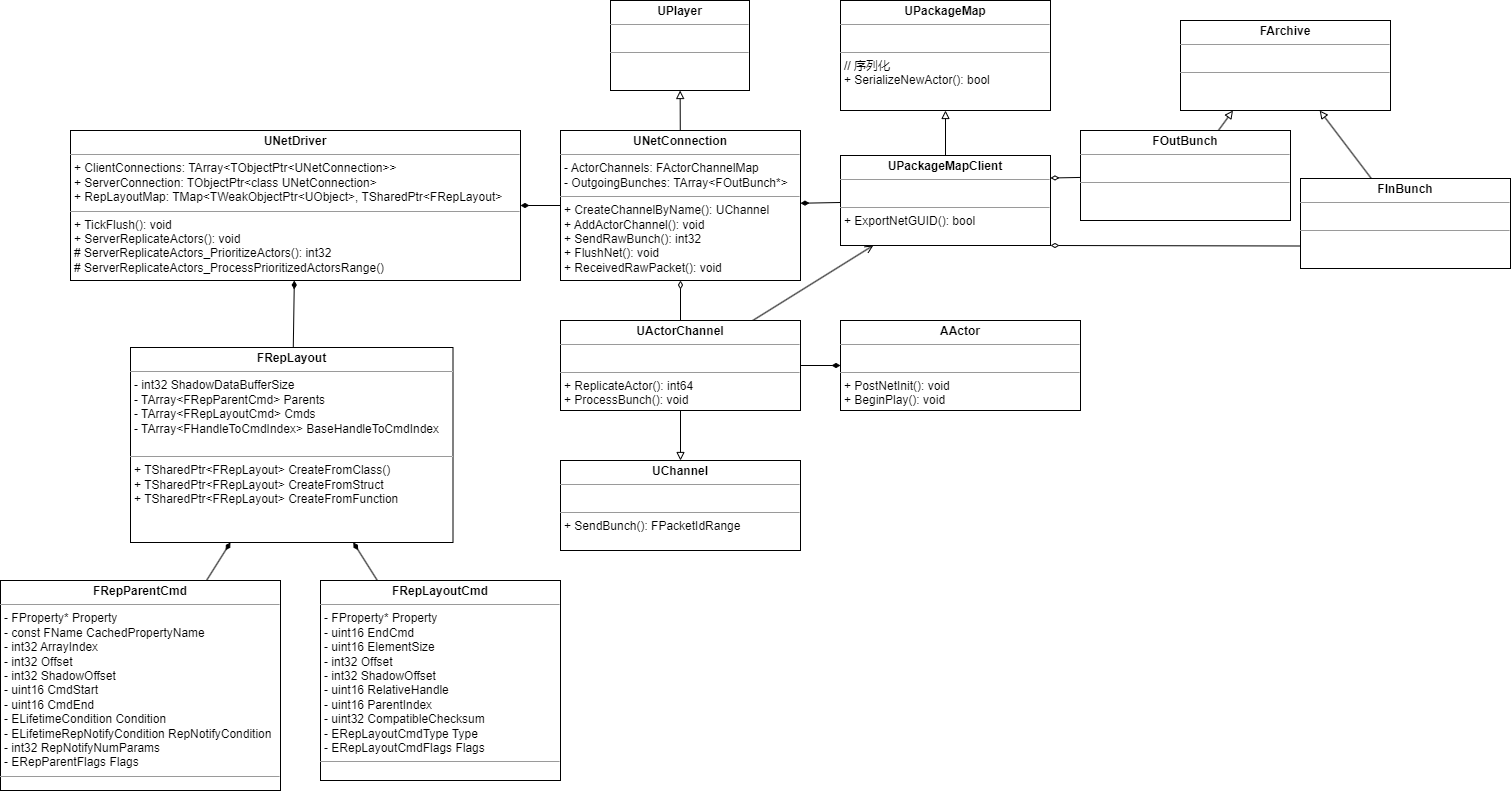

The diagram above was exported from draw.io. Its source (the exported page's mxGraphModel, read from the mxfile embedded in the PNG):
<mxGraphModel dx="2433" dy="1139" grid="1" gridSize="10" guides="1" tooltips="1" connect="1" arrows="1" fold="1" page="1" pageScale="1" pageWidth="827" pageHeight="1169" background="none" math="0" shadow="1">
  <root>
    <mxCell id="0" />
    <mxCell id="1" parent="0" />
    <mxCell id="2" value="&lt;p style=&quot;margin:0px;margin-top:4px;text-align:center;&quot;&gt;&lt;b&gt;UNetDriver&lt;/b&gt;&lt;br&gt;&lt;/p&gt;&lt;hr size=&quot;1&quot;&gt;&lt;p style=&quot;margin:0px;margin-left:4px;&quot;&gt;+ ClientConnections: TArray&amp;lt;TObjectPtr&amp;lt;UNetConnection&amp;gt;&amp;gt;&lt;/p&gt;&lt;p style=&quot;margin:0px;margin-left:4px;&quot;&gt;+&amp;nbsp;ServerConnection:&amp;nbsp;TObjectPtr&amp;lt;class UNetConnection&amp;gt;&lt;/p&gt;&lt;p style=&quot;margin:0px;margin-left:4px;&quot;&gt;+&amp;nbsp;RepLayoutMap: TMap&amp;lt;TWeakObjectPtr&amp;lt;UObject&amp;gt;, TSharedPtr&amp;lt;FRepLayout&amp;gt;&lt;/p&gt;&lt;hr size=&quot;1&quot;&gt;&lt;p style=&quot;margin:0px;margin-left:4px;&quot;&gt;+ TickFlush(): void&lt;/p&gt;&lt;p style=&quot;margin:0px;margin-left:4px;&quot;&gt;+ ServerReplicateActors(): void&lt;/p&gt;&lt;p style=&quot;margin:0px;margin-left:4px;&quot;&gt;# ServerReplicateActors_PrioritizeActors(): int32&lt;/p&gt;&lt;p style=&quot;margin:0px;margin-left:4px;&quot;&gt;# ServerReplicateActors_ProcessPrioritizedActorsRange()&lt;/p&gt;&lt;p style=&quot;margin:0px;margin-left:4px;&quot;&gt;&lt;br&gt;&lt;/p&gt;" style="verticalAlign=top;align=left;overflow=fill;fontSize=12;fontFamily=Helvetica;html=1;hachureGap=4;fontSource=https%3A%2F%2Ffonts.googleapis.com%2Fcss%3Ffamily%3DArchitects%2BDaughter;" parent="1" vertex="1">
      <mxGeometry x="-230" y="270" width="450" height="150" as="geometry" />
    </mxCell>
    <mxCell id="4" style="edgeStyle=none;hachureGap=4;html=1;fontFamily=Architects Daughter;fontSource=https%3A%2F%2Ffonts.googleapis.com%2Fcss%3Ffamily%3DArchitects%2BDaughter;fontSize=16;endArrow=diamondThin;endFill=1;" parent="1" source="3" target="2" edge="1">
      <mxGeometry relative="1" as="geometry" />
    </mxCell>
    <mxCell id="14" style="edgeStyle=none;html=1;endArrow=block;endFill=0;" parent="1" source="3" target="13" edge="1">
      <mxGeometry relative="1" as="geometry" />
    </mxCell>
    <mxCell id="3" value="&lt;p style=&quot;margin:0px;margin-top:4px;text-align:center;&quot;&gt;&lt;b&gt;UNetConnection&lt;/b&gt;&lt;br&gt;&lt;/p&gt;&lt;hr size=&quot;1&quot;&gt;&lt;p style=&quot;margin:0px;margin-left:4px;&quot;&gt;-&amp;nbsp;ActorChannels:&amp;nbsp;FActorChannelMap&lt;/p&gt;&lt;p style=&quot;margin:0px;margin-left:4px;&quot;&gt;-&amp;nbsp;OutgoingBunches:&amp;nbsp;TArray&amp;lt;FOutBunch*&amp;gt;&lt;/p&gt;&lt;hr size=&quot;1&quot;&gt;&lt;p style=&quot;margin:0px;margin-left:4px;&quot;&gt;+ CreateChannelByName(): UChannel&lt;/p&gt;&lt;p style=&quot;margin:0px;margin-left:4px;&quot;&gt;+ AddActorChannel(): void&lt;/p&gt;&lt;p style=&quot;margin:0px;margin-left:4px;&quot;&gt;+&amp;nbsp;SendRawBunch(): int32&lt;/p&gt;&lt;p style=&quot;margin:0px;margin-left:4px;&quot;&gt;+&amp;nbsp;FlushNet(): void&lt;/p&gt;&lt;p style=&quot;margin:0px;margin-left:4px;&quot;&gt;+&amp;nbsp;ReceivedRawPacket(): void&lt;/p&gt;" style="verticalAlign=top;align=left;overflow=fill;fontSize=12;fontFamily=Helvetica;html=1;hachureGap=4;fontSource=https%3A%2F%2Ffonts.googleapis.com%2Fcss%3Ffamily%3DArchitects%2BDaughter;" parent="1" vertex="1">
      <mxGeometry x="260" y="270" width="240" height="150" as="geometry" />
    </mxCell>
    <mxCell id="11" style="edgeStyle=none;html=1;endArrow=open;endFill=0;" parent="1" source="5" target="6" edge="1">
      <mxGeometry relative="1" as="geometry" />
    </mxCell>
    <mxCell id="12" style="edgeStyle=none;html=1;endArrow=diamondThin;endFill=0;" parent="1" source="5" target="3" edge="1">
      <mxGeometry relative="1" as="geometry" />
    </mxCell>
    <mxCell id="16" style="edgeStyle=none;html=1;endArrow=block;endFill=0;" parent="1" source="5" target="15" edge="1">
      <mxGeometry relative="1" as="geometry" />
    </mxCell>
    <mxCell id="18" style="edgeStyle=none;html=1;entryX=0;entryY=0.5;entryDx=0;entryDy=0;endArrow=diamondThin;endFill=1;" parent="1" source="5" target="17" edge="1">
      <mxGeometry relative="1" as="geometry" />
    </mxCell>
    <mxCell id="5" value="&lt;p style=&quot;margin:0px;margin-top:4px;text-align:center;&quot;&gt;&lt;b&gt;UActorChannel&lt;/b&gt;&lt;br&gt;&lt;/p&gt;&lt;hr size=&quot;1&quot;&gt;&lt;p style=&quot;margin:0px;margin-left:4px;&quot;&gt;&lt;br&gt;&lt;/p&gt;&lt;hr size=&quot;1&quot;&gt;&lt;p style=&quot;margin:0px;margin-left:4px;&quot;&gt;+ ReplicateActor(): int64&lt;/p&gt;&lt;p style=&quot;margin:0px;margin-left:4px;&quot;&gt;+&amp;nbsp;ProcessBunch(): void&lt;/p&gt;" style="verticalAlign=top;align=left;overflow=fill;fontSize=12;fontFamily=Helvetica;html=1;hachureGap=4;fontSource=https%3A%2F%2Ffonts.googleapis.com%2Fcss%3Ffamily%3DArchitects%2BDaughter;" parent="1" vertex="1">
      <mxGeometry x="260" y="460" width="240" height="90" as="geometry" />
    </mxCell>
    <mxCell id="7" style="edgeStyle=none;hachureGap=4;html=1;fontFamily=Architects Daughter;fontSource=https%3A%2F%2Ffonts.googleapis.com%2Fcss%3Ffamily%3DArchitects%2BDaughter;fontSize=16;endArrow=diamondThin;endFill=1;" parent="1" source="6" target="3" edge="1">
      <mxGeometry relative="1" as="geometry" />
    </mxCell>
    <mxCell id="10" style="edgeStyle=none;hachureGap=4;html=1;fontFamily=Architects Daughter;fontSource=https%3A%2F%2Ffonts.googleapis.com%2Fcss%3Ffamily%3DArchitects%2BDaughter;fontSize=16;endArrow=block;endFill=0;" parent="1" source="6" target="9" edge="1">
      <mxGeometry relative="1" as="geometry" />
    </mxCell>
    <mxCell id="6" value="&lt;p style=&quot;margin:0px;margin-top:4px;text-align:center;&quot;&gt;&lt;b&gt;UPackageMapClient&lt;/b&gt;&lt;br&gt;&lt;/p&gt;&lt;hr size=&quot;1&quot;&gt;&lt;p style=&quot;margin:0px;margin-left:4px;&quot;&gt;&lt;br&gt;&lt;/p&gt;&lt;hr size=&quot;1&quot;&gt;&lt;p style=&quot;border-color: var(--border-color); margin: 0px 0px 0px 4px;&quot;&gt;&lt;span style=&quot;background-color: initial;&quot;&gt;+ ExportNetGUID(): bool&lt;/span&gt;&lt;br&gt;&lt;/p&gt;" style="verticalAlign=top;align=left;overflow=fill;fontSize=12;fontFamily=Helvetica;html=1;hachureGap=4;fontSource=https%3A%2F%2Ffonts.googleapis.com%2Fcss%3Ffamily%3DArchitects%2BDaughter;" parent="1" vertex="1">
      <mxGeometry x="540" y="295" width="210" height="90" as="geometry" />
    </mxCell>
    <mxCell id="9" value="&lt;p style=&quot;margin:0px;margin-top:4px;text-align:center;&quot;&gt;&lt;b&gt;UPackageMap&lt;/b&gt;&lt;br&gt;&lt;/p&gt;&lt;hr size=&quot;1&quot;&gt;&lt;p style=&quot;margin:0px;margin-left:4px;&quot;&gt;&lt;br&gt;&lt;/p&gt;&lt;hr size=&quot;1&quot;&gt;&lt;p style=&quot;margin:0px;margin-left:4px;&quot;&gt;// 序列化&lt;/p&gt;&lt;p style=&quot;margin:0px;margin-left:4px;&quot;&gt;+ SerializeNewActor(): bool&lt;/p&gt;&lt;p style=&quot;margin:0px;margin-left:4px;&quot;&gt;&lt;br&gt;&lt;/p&gt;" style="verticalAlign=top;align=left;overflow=fill;fontSize=12;fontFamily=Helvetica;html=1;hachureGap=4;fontSource=https%3A%2F%2Ffonts.googleapis.com%2Fcss%3Ffamily%3DArchitects%2BDaughter;" parent="1" vertex="1">
      <mxGeometry x="540" y="140" width="210" height="110" as="geometry" />
    </mxCell>
    <mxCell id="13" value="&lt;p style=&quot;margin:0px;margin-top:4px;text-align:center;&quot;&gt;&lt;b&gt;UPlayer&lt;/b&gt;&lt;br&gt;&lt;/p&gt;&lt;hr size=&quot;1&quot;&gt;&lt;p style=&quot;margin:0px;margin-left:4px;&quot;&gt;&lt;br&gt;&lt;/p&gt;&lt;hr size=&quot;1&quot;&gt;&lt;p style=&quot;margin:0px;margin-left:4px;&quot;&gt;&lt;br&gt;&lt;/p&gt;" style="verticalAlign=top;align=left;overflow=fill;fontSize=12;fontFamily=Helvetica;html=1;hachureGap=4;fontSource=https%3A%2F%2Ffonts.googleapis.com%2Fcss%3Ffamily%3DArchitects%2BDaughter;" parent="1" vertex="1">
      <mxGeometry x="310" y="140" width="139" height="90" as="geometry" />
    </mxCell>
    <mxCell id="15" value="&lt;p style=&quot;margin:0px;margin-top:4px;text-align:center;&quot;&gt;&lt;b&gt;UChannel&lt;/b&gt;&lt;br&gt;&lt;/p&gt;&lt;hr size=&quot;1&quot;&gt;&lt;p style=&quot;margin:0px;margin-left:4px;&quot;&gt;&lt;br&gt;&lt;/p&gt;&lt;hr size=&quot;1&quot;&gt;&lt;p style=&quot;margin:0px;margin-left:4px;&quot;&gt;+ SendBunch(): FPacketIdRange&lt;/p&gt;" style="verticalAlign=top;align=left;overflow=fill;fontSize=12;fontFamily=Helvetica;html=1;hachureGap=4;fontSource=https%3A%2F%2Ffonts.googleapis.com%2Fcss%3Ffamily%3DArchitects%2BDaughter;" parent="1" vertex="1">
      <mxGeometry x="260" y="600" width="240" height="90" as="geometry" />
    </mxCell>
    <mxCell id="17" value="&lt;p style=&quot;margin:0px;margin-top:4px;text-align:center;&quot;&gt;&lt;b&gt;AActor&lt;/b&gt;&lt;br&gt;&lt;/p&gt;&lt;hr size=&quot;1&quot;&gt;&lt;p style=&quot;margin:0px;margin-left:4px;&quot;&gt;&lt;br&gt;&lt;/p&gt;&lt;hr size=&quot;1&quot;&gt;&lt;p style=&quot;margin:0px;margin-left:4px;&quot;&gt;+ PostNetInit(): void&lt;/p&gt;&lt;p style=&quot;margin:0px;margin-left:4px;&quot;&gt;+ BeginPlay(): void&lt;/p&gt;" style="verticalAlign=top;align=left;overflow=fill;fontSize=12;fontFamily=Helvetica;html=1;hachureGap=4;fontSource=https%3A%2F%2Ffonts.googleapis.com%2Fcss%3Ffamily%3DArchitects%2BDaughter;" parent="1" vertex="1">
      <mxGeometry x="540" y="460" width="240" height="90" as="geometry" />
    </mxCell>
    <mxCell id="28" style="edgeStyle=none;html=1;entryX=0.25;entryY=1;entryDx=0;entryDy=0;endArrow=block;endFill=0;" parent="1" source="19" target="24" edge="1">
      <mxGeometry relative="1" as="geometry" />
    </mxCell>
    <mxCell id="29" style="edgeStyle=none;html=1;entryX=1;entryY=0.25;entryDx=0;entryDy=0;endArrow=diamondThin;endFill=0;" parent="1" source="19" target="6" edge="1">
      <mxGeometry relative="1" as="geometry" />
    </mxCell>
    <mxCell id="19" value="&lt;p style=&quot;margin:0px;margin-top:4px;text-align:center;&quot;&gt;&lt;b&gt;FOutBunch&lt;/b&gt;&lt;br&gt;&lt;/p&gt;&lt;hr size=&quot;1&quot;&gt;&lt;p style=&quot;margin:0px;margin-left:4px;&quot;&gt;&lt;br&gt;&lt;/p&gt;&lt;hr size=&quot;1&quot;&gt;&lt;p style=&quot;border-color: var(--border-color); margin: 0px 0px 0px 4px;&quot;&gt;&lt;br&gt;&lt;/p&gt;" style="verticalAlign=top;align=left;overflow=fill;fontSize=12;fontFamily=Helvetica;html=1;hachureGap=4;fontSource=https%3A%2F%2Ffonts.googleapis.com%2Fcss%3Ffamily%3DArchitects%2BDaughter;" parent="1" vertex="1">
      <mxGeometry x="780" y="270" width="210" height="90" as="geometry" />
    </mxCell>
    <mxCell id="27" style="edgeStyle=none;html=1;endArrow=block;endFill=0;" parent="1" source="20" target="24" edge="1">
      <mxGeometry relative="1" as="geometry" />
    </mxCell>
    <mxCell id="30" style="edgeStyle=none;html=1;entryX=1;entryY=1;entryDx=0;entryDy=0;endArrow=diamondThin;endFill=0;exitX=0;exitY=0.75;exitDx=0;exitDy=0;" parent="1" source="20" target="6" edge="1">
      <mxGeometry relative="1" as="geometry" />
    </mxCell>
    <mxCell id="20" value="&lt;p style=&quot;margin:0px;margin-top:4px;text-align:center;&quot;&gt;&lt;b&gt;FInBunch&lt;/b&gt;&lt;br&gt;&lt;/p&gt;&lt;hr size=&quot;1&quot;&gt;&lt;p style=&quot;margin:0px;margin-left:4px;&quot;&gt;&lt;br&gt;&lt;/p&gt;&lt;hr size=&quot;1&quot;&gt;&lt;p style=&quot;border-color: var(--border-color); margin: 0px 0px 0px 4px;&quot;&gt;&lt;br&gt;&lt;/p&gt;" style="verticalAlign=top;align=left;overflow=fill;fontSize=12;fontFamily=Helvetica;html=1;hachureGap=4;fontSource=https%3A%2F%2Ffonts.googleapis.com%2Fcss%3Ffamily%3DArchitects%2BDaughter;" parent="1" vertex="1">
      <mxGeometry x="1000" y="318" width="210" height="90" as="geometry" />
    </mxCell>
    <mxCell id="24" value="&lt;p style=&quot;margin:0px;margin-top:4px;text-align:center;&quot;&gt;&lt;b&gt;FArchive&lt;/b&gt;&lt;br&gt;&lt;/p&gt;&lt;hr size=&quot;1&quot;&gt;&lt;p style=&quot;margin:0px;margin-left:4px;&quot;&gt;&lt;br&gt;&lt;/p&gt;&lt;hr size=&quot;1&quot;&gt;&lt;p style=&quot;border-color: var(--border-color); margin: 0px 0px 0px 4px;&quot;&gt;&lt;br&gt;&lt;/p&gt;" style="verticalAlign=top;align=left;overflow=fill;fontSize=12;fontFamily=Helvetica;html=1;hachureGap=4;fontSource=https%3A%2F%2Ffonts.googleapis.com%2Fcss%3Ffamily%3DArchitects%2BDaughter;" parent="1" vertex="1">
      <mxGeometry x="880" y="160" width="210" height="90" as="geometry" />
    </mxCell>
    <mxCell id="32" style="edgeStyle=none;hachureGap=4;html=1;fontFamily=Architects Daughter;fontSource=https%3A%2F%2Ffonts.googleapis.com%2Fcss%3Ffamily%3DArchitects%2BDaughter;fontSize=16;endArrow=diamondThin;endFill=1;" parent="1" source="31" target="2" edge="1">
      <mxGeometry relative="1" as="geometry" />
    </mxCell>
    <mxCell id="31" value="&lt;p style=&quot;margin:0px;margin-top:4px;text-align:center;&quot;&gt;&lt;b&gt;FRepLayout&lt;/b&gt;&lt;br&gt;&lt;/p&gt;&lt;hr size=&quot;1&quot;&gt;&lt;p style=&quot;margin:0px;margin-left:4px;&quot;&gt;-&amp;nbsp;int32 ShadowDataBufferSize&lt;/p&gt;&lt;p style=&quot;margin:0px;margin-left:4px;&quot;&gt;-&amp;nbsp;TArray&amp;lt;FRepParentCmd&amp;gt; Parents&lt;/p&gt;&lt;p style=&quot;margin:0px;margin-left:4px;&quot;&gt;-&amp;nbsp;TArray&amp;lt;FRepLayoutCmd&amp;gt; Cmds&lt;br&gt;-&amp;nbsp;TArray&amp;lt;FHandleToCmdIndex&amp;gt; BaseHandleToCmdIndex&lt;/p&gt;&lt;p style=&quot;margin:0px;margin-left:4px;&quot;&gt;&lt;br&gt;&lt;/p&gt;&lt;hr size=&quot;1&quot;&gt;&lt;p style=&quot;margin:0px;margin-left:4px;&quot;&gt;+ TSharedPtr&amp;lt;FRepLayout&amp;gt; CreateFromClass()&lt;/p&gt;&lt;p style=&quot;margin:0px;margin-left:4px;&quot;&gt;+&amp;nbsp;TSharedPtr&amp;lt;FRepLayout&amp;gt; CreateFromStruct&lt;/p&gt;&lt;p style=&quot;margin:0px;margin-left:4px;&quot;&gt;+&amp;nbsp;TSharedPtr&amp;lt;FRepLayout&amp;gt; CreateFromFunction&lt;/p&gt;" style="verticalAlign=top;align=left;overflow=fill;fontSize=12;fontFamily=Helvetica;html=1;hachureGap=4;fontSource=https%3A%2F%2Ffonts.googleapis.com%2Fcss%3Ffamily%3DArchitects%2BDaughter;" parent="1" vertex="1">
      <mxGeometry x="-170" y="487" width="322.5" height="195" as="geometry" />
    </mxCell>
    <mxCell id="35" style="edgeStyle=none;sketch=0;hachureGap=4;jiggle=2;curveFitting=1;html=1;fontFamily=Architects Daughter;fontSource=https%3A%2F%2Ffonts.googleapis.com%2Fcss%3Ffamily%3DArchitects%2BDaughter;fontSize=16;endArrow=diamondThin;endFill=1;" parent="1" source="33" target="31" edge="1">
      <mxGeometry relative="1" as="geometry" />
    </mxCell>
    <mxCell id="33" value="&lt;p style=&quot;margin:0px;margin-top:4px;text-align:center;&quot;&gt;&lt;b&gt;FRepParentCmd&lt;/b&gt;&lt;br&gt;&lt;/p&gt;&lt;hr size=&quot;1&quot;&gt;&lt;p style=&quot;margin:0px;margin-left:4px;&quot;&gt;- FProperty* Property&lt;/p&gt;&lt;p style=&quot;margin:0px;margin-left:4px;&quot;&gt;- const FName CachedPropertyName&lt;/p&gt;&lt;p style=&quot;margin:0px;margin-left:4px;&quot;&gt;- int32 ArrayIndex&lt;/p&gt;&lt;p style=&quot;margin:0px;margin-left:4px;&quot;&gt;- int32 Offset&lt;/p&gt;&lt;p style=&quot;margin:0px;margin-left:4px;&quot;&gt;- int32 ShadowOffset&lt;/p&gt;&lt;p style=&quot;margin:0px;margin-left:4px;&quot;&gt;- uint16 CmdStart&lt;/p&gt;&lt;p style=&quot;margin:0px;margin-left:4px;&quot;&gt;- uint16 CmdEnd&lt;/p&gt;&lt;p style=&quot;margin:0px;margin-left:4px;&quot;&gt;- ELifetimeCondition Condition&lt;/p&gt;&lt;p style=&quot;margin:0px;margin-left:4px;&quot;&gt;- ELifetimeRepNotifyCondition RepNotifyCondition&lt;/p&gt;&lt;p style=&quot;margin:0px;margin-left:4px;&quot;&gt;- int32 RepNotifyNumParams&lt;/p&gt;&lt;p style=&quot;margin:0px;margin-left:4px;&quot;&gt;- ERepParentFlags Flags&lt;/p&gt;&lt;hr size=&quot;1&quot;&gt;&lt;p style=&quot;margin:0px;margin-left:4px;&quot;&gt;&lt;br&gt;&lt;/p&gt;" style="verticalAlign=top;align=left;overflow=fill;fontSize=12;fontFamily=Helvetica;html=1;hachureGap=4;fontSource=https%3A%2F%2Ffonts.googleapis.com%2Fcss%3Ffamily%3DArchitects%2BDaughter;" parent="1" vertex="1">
      <mxGeometry x="-300" y="720" width="280" height="210" as="geometry" />
    </mxCell>
    <mxCell id="36" style="edgeStyle=none;sketch=0;hachureGap=4;jiggle=2;curveFitting=1;html=1;fontFamily=Architects Daughter;fontSource=https%3A%2F%2Ffonts.googleapis.com%2Fcss%3Ffamily%3DArchitects%2BDaughter;fontSize=16;endArrow=diamondThin;endFill=1;" parent="1" source="34" target="31" edge="1">
      <mxGeometry relative="1" as="geometry" />
    </mxCell>
    <mxCell id="34" value="&lt;p style=&quot;margin:0px;margin-top:4px;text-align:center;&quot;&gt;&lt;b&gt;FRepLayoutCmd&lt;/b&gt;&lt;br&gt;&lt;/p&gt;&lt;hr size=&quot;1&quot;&gt;&lt;p style=&quot;margin:0px;margin-left:4px;&quot;&gt;- FProperty* Property&lt;/p&gt;&lt;p style=&quot;margin:0px;margin-left:4px;&quot;&gt;- uint16 EndCmd&lt;/p&gt;&lt;p style=&quot;margin:0px;margin-left:4px;&quot;&gt;- uint16 ElementSize&lt;/p&gt;&lt;p style=&quot;margin:0px;margin-left:4px;&quot;&gt;- int32 Offset&lt;/p&gt;&lt;p style=&quot;margin:0px;margin-left:4px;&quot;&gt;- int32 ShadowOffset&lt;/p&gt;&lt;p style=&quot;margin:0px;margin-left:4px;&quot;&gt;- uint16 RelativeHandle&lt;/p&gt;&lt;p style=&quot;margin:0px;margin-left:4px;&quot;&gt;- uint16 ParentIndex&lt;/p&gt;&lt;p style=&quot;margin:0px;margin-left:4px;&quot;&gt;- uint32 CompatibleChecksum&lt;/p&gt;&lt;p style=&quot;margin:0px;margin-left:4px;&quot;&gt;- ERepLayoutCmdType Type&lt;/p&gt;&lt;p style=&quot;margin:0px;margin-left:4px;&quot;&gt;- ERepLayoutCmdFlags Flags&lt;/p&gt;&lt;hr size=&quot;1&quot;&gt;&lt;p style=&quot;margin:0px;margin-left:4px;&quot;&gt;&lt;br&gt;&lt;/p&gt;" style="verticalAlign=top;align=left;overflow=fill;fontSize=12;fontFamily=Helvetica;html=1;hachureGap=4;fontSource=https%3A%2F%2Ffonts.googleapis.com%2Fcss%3Ffamily%3DArchitects%2BDaughter;" parent="1" vertex="1">
      <mxGeometry x="20" y="720" width="240" height="200" as="geometry" />
    </mxCell>
  </root>
</mxGraphModel>